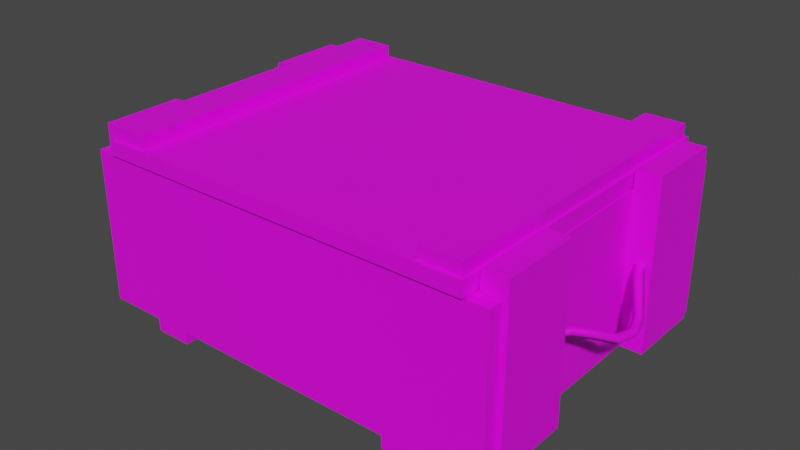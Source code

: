 # Source: minisovietboxdoc.blend  (saved by Blender 3.2.14; exported with 4.5.12 LTS)
import bpy
from mathutils import Matrix  # noqa: F401  (used for matrix-valued properties, if any)

bpy.ops.wm.read_factory_settings(use_empty=True)
scene = bpy.context.scene
scene.name = 'supply_crate01.qc'

# ---- collections
col_mini_soviet_box_doc = bpy.data.collections.new('Mini soviet box Doc'); scene.collection.children.link(col_mini_soviet_box_doc)

# ---- images (referenced by path relative to the original .blend; pixels are not part of the script)
import os
ASSET_DIR = os.environ.get("B2B_ASSET_DIR", "")  # directory of the original .blend (textures are referenced by path, not embedded)
HERE = os.path.dirname(os.path.abspath(__file__))  # packed textures are extracted next to this script under _unpacked/

def load_image(name, relpath, width, height, colorspace="sRGB"):
    """Load a texture the original file referenced (path relative to the .blend, or extracted next to this script)."""
    p = next((c for c in (os.path.join(HERE, relpath), os.path.join(ASSET_DIR, relpath)) if relpath and os.path.exists(c)), "")
    if p:
        img = bpy.data.images.load(p, check_existing=True)
        img.name = name
    else:  # same state as the original file: an image datablock whose file is absent (Cycles renders it pink)
        img = bpy.data.images.new(name, width, height)
        img.source = "FILE"
        img.filepath = "//" + (relpath or name)
    img.colorspace_settings.name = colorspace
    return img
img_mini_crate_tex_doc_jpg = load_image('mini_crate_tex_doc.jpg', 'mini_crate_tex_doc.jpg', 1024, 1024, 'sRGB')

# ---- materials (node trees are filled in below, after node groups)
mat_misc_crates_wood = bpy.data.materials.new('misc_crates_wood')
mat_misc_crates_wood.use_transparent_shadow = False
mat_misc_crates_wood.diffuse_color = (0.8249, 0.4405, 0.6377, 1.0)

# ---- material node trees
mat_misc_crates_wood.use_nodes = True; mat_misc_crates_wood.node_tree.nodes.clear()
_N = mat_misc_crates_wood.node_tree.nodes; _L = mat_misc_crates_wood.node_tree.links
n0 = _N.new('ShaderNodeBsdfPrincipled'); n0.name = 'Principled BSDF'; n0.location = (10, 300)
n0.distribution = 'GGX'
n0.subsurface_method = 'RANDOM_WALK_SKIN'
n0.inputs[3].default_value = 1.45
n0.inputs[27].default_value = (0.0, 0.0, 0.0, 1.0)
n0.inputs[28].default_value = 1.0
n1 = _N.new('ShaderNodeOutputMaterial'); n1.name = 'Material Output'; n1.location = (300, 300)
n2 = _N.new('ShaderNodeTexImage'); n2.name = 'Image Texture'; n2.location = (-280, 280)
n2.image = img_mini_crate_tex_doc_jpg
_L.new(n0.outputs[0], n1.inputs[0])
_L.new(n2.outputs[0], n0.inputs[0])
n1.is_active_output = True

# ---- world
world_world = bpy.data.worlds.new('World'); scene.world = world_world
world_world.use_nodes = True; world_world.node_tree.nodes.clear()
_N = world_world.node_tree.nodes; _L = world_world.node_tree.links
n0 = _N.new('ShaderNodeOutputWorld'); n0.name = 'World Output'; n0.location = (300, 300)
n1 = _N.new('ShaderNodeBackground'); n1.name = 'Background'; n1.location = (10, 300)
n1.inputs[0].default_value = (0.05088, 0.05088, 0.05088, 1.0)
_L.new(n1.outputs[0], n0.inputs[0])
n0.is_active_output = True
world_world.color = (0.05088, 0.05088, 0.05088)
world_world.use_sun_shadow = False
world_world.sun_shadow_jitter_overblur = 0.0

# ---- meshes
me_supply_crate01_reference = bpy.data.meshes.new('supply_crate01_reference')
me_supply_crate01_reference.from_pydata([(7.719, 10.8, -6.851), (10.22, 10.8, -5.907), (10.22, 10.8, -6.851), (7.719, 10.8, -5.907), (15.88, -1.26, -1.658), (15.53, -1.183, -1.328), (15.84, 0.015, -1.464), (14.73, 2.434, -0.6433), (14.48, 3.432, 0.09923), (14.13, 3.426, -0.2306), (15.07, 2.563, -0.9742), (14.44, 3.626, -0.5627), (15.4, 2.593, -0.6282), (16.21, 1.226, -1.316), (15.87, 1.156, -0.9787), (16.18, 0.015, -1.123), (15.87, -1.208, -0.9788), (14.74, -2.461, -0.6424), (15.06, -2.616, -0.9742), (15.4, -2.673, -0.6291), (16.52, 0.015, -1.464), (15.87, 1.205, -1.658), (13.59, -4.599, -0.08263), (13.94, -4.599, 0.2581), (14.46, -3.515, 0.1046), (14.79, -3.675, -0.2196), (14.46, -3.651, -0.568), (14.13, -3.49, -0.2439), (15.07, -2.517, -0.2974), (16.21, -1.285, -1.309), (16.18, 0.015, -1.805), (15.53, 1.136, -1.321), (15.07, 2.464, -0.2974), (14.79, 3.633, -0.2329), (14.28, -4.599, -0.08263), (13.94, -4.599, -0.4234), (13.94, 4.545, -0.4234), (13.59, 4.545, -0.08263), (13.94, 4.545, 0.2581), (14.28, 4.545, -0.08263), (-14.36, 9.923, -5.945), (-14.36, 10.87, -5.945), (14.38, 10.87, -5.945), (-13.07, 9.923, -5.945), (13.08, 9.923, -5.945), (14.38, 9.923, -5.945), (13.08, -9.956, -5.945), (-13.07, -9.956, -5.945), (-12.17, 9.918, -4.681), (12.2, -9.954, -4.681), (12.2, 9.918, -4.681), (-12.17, -9.954, -4.681), (13.08, 9.924, 4.449), (14.38, 10.87, 4.449), (-14.36, 10.87, 4.449), (14.38, 9.924, 4.449), (-13.07, 9.924, 4.449), (-12.17, 9.918, 4.449), (12.2, 9.918, 4.449), (-14.36, 9.924, 4.449), (-12.94, 11.09, 4.538), (12.96, 11.09, 4.538), (11.66, 9.82, 4.538), (11.66, -10.04, 4.538), (12.96, -11.13, 4.538), (-11.64, -10.04, 4.538), (-12.94, -11.13, 4.538), (-11.64, 9.82, 4.538), (-15.87, -1.208, -0.9788), (-15.4, -2.673, -0.6291), (-15.07, -2.517, -0.2974), (-16.21, -1.285, -1.309), (-16.19, 0.015, -1.123), (-16.53, 0.015, -1.464), (-15.87, 1.156, -0.9787), (-16.21, 1.226, -1.316), (-15.07, 2.464, -0.2974), (-15.4, 2.593, -0.6282), (-15.54, -1.183, -1.328), (-14.74, -2.461, -0.6424), (-15.84, 0.015, -1.464), (-15.54, 1.136, -1.321), (-14.73, 2.434, -0.6433), (-14.13, 3.426, -0.2306), (-14.48, 3.432, 0.09923), (-14.79, 3.633, -0.2329), (-14.13, -3.49, -0.2439), (-13.94, -4.599, 0.2581), (-13.6, -4.599, -0.08263), (-14.46, -3.515, 0.1046), (-14.8, -3.675, -0.2196), (-14.46, -3.651, -0.568), (-15.06, -2.616, -0.9742), (-15.88, -1.26, -1.658), (-16.19, 0.015, -1.805), (-15.87, 1.205, -1.658), (-15.07, 2.563, -0.9742), (-14.44, 3.626, -0.5627), (-14.28, -4.599, -0.08263), (-13.94, -4.599, -0.4234), (-13.94, 4.545, -0.4234), (-13.6, 4.545, -0.08263), (-13.94, 4.545, 0.2581), (-14.28, 4.545, -0.08263), (14.38, -9.951, 4.449), (13.08, -9.951, 4.449), (14.38, -9.956, -5.945), (-14.36, -10.9, -5.945), (-14.36, -9.956, -5.945), (14.38, -10.9, -5.945), (14.73, 9.83, -5.752), (14.73, 4.506, 5.751), (14.73, 4.506, -5.752), (14.73, 9.83, 5.751), (-10.53, 10.8, -6.851), (-8.028, 10.8, -5.907), (-8.028, 10.8, -6.851), (-10.53, 10.8, -5.907), (-10.53, -10.85, -5.907), (-10.53, -10.85, -6.851), (-10.11, 10.84, 5.434), (-10.11, -10.88, 6.384), (-10.11, -10.88, 5.434), (-10.11, 10.84, 6.384), (10.13, 10.84, 6.384), (12.77, -10.88, 6.384), (12.77, 10.84, 6.384), (10.13, -10.88, 6.384), (10.13, -10.88, 5.434), (12.77, -10.88, 5.434), (10.13, 10.84, 5.434), (12.77, 10.84, 5.434), (-8.028, -10.85, -6.851), (-12.75, 10.84, 5.434), (-12.75, -10.88, 6.384), (-12.75, 10.84, 6.384), (-12.75, -10.88, 5.434), (-12.17, -9.954, 4.449), (13.08, 9.83, 5.751), (13.08, 4.506, 5.751), (12.2, -9.954, 4.449), (-13.07, -9.951, 4.449), (14.38, -10.9, 4.449), (-14.36, -10.9, 4.449), (-8.028, -10.85, -5.907), (-13.06, 4.506, 5.751), (-14.72, 4.506, -5.752), (-13.06, 4.506, -5.752), (-14.72, 4.506, 5.751), (-14.72, 9.83, 5.751), (-13.06, 9.83, 5.751), (-14.72, 9.83, -5.752), (-13.06, 9.83, -5.752), (-13.06, -9.899, 5.751), (-14.72, -9.899, -5.752), (-13.06, -9.899, -5.752), (-14.72, -9.899, 5.751), (-14.72, -4.575, 5.751), (-13.06, -4.575, 5.751), (-14.72, -4.575, -5.752), (-13.06, -4.575, -5.752), (-14.36, -9.951, 4.449), (13.08, 4.506, -5.752), (13.08, 9.83, -5.752), (13.08, -4.575, -5.752), (14.73, -4.575, 5.751), (14.73, -4.575, -5.752), (13.08, -4.575, 5.751), (14.73, -9.899, -5.752), (13.08, -9.899, -5.752), (13.08, -9.899, 5.751), (14.73, -9.899, 5.751), (12.96, -11.13, 5.51), (12.96, 11.09, 5.51), (-12.94, -11.13, 5.51), (-12.94, 11.09, 5.51), (-11.64, 9.82, 3.925), (11.66, -10.04, 3.925), (-11.64, -10.04, 3.925), (11.66, 9.82, 3.925), (7.719, -10.85, -6.851), (7.719, -10.85, -5.907), (10.22, -10.85, -5.907), (10.22, -10.85, -6.851)], [], [(0, 1, 2), (0, 3, 1), (4, 5, 6), (7, 8, 9), (10, 7, 9), (10, 9, 11), (12, 10, 11), (13, 10, 12), (14, 13, 12), (15, 13, 14), (6, 15, 14), (5, 15, 6), (5, 16, 15), (17, 16, 5), (18, 17, 5), (18, 5, 4), (19, 18, 4), (16, 20, 15), (15, 20, 13), (20, 21, 13), (13, 21, 10), (21, 7, 10), (22, 23, 24), (23, 25, 24), (24, 25, 19), (25, 18, 19), (25, 26, 18), (26, 17, 18), (26, 27, 17), (27, 28, 17), (17, 28, 16), (28, 29, 16), (16, 29, 20), (29, 30, 20), (20, 30, 21), (30, 31, 21), (21, 31, 7), (31, 32, 7), (7, 32, 8), (32, 33, 8), (23, 34, 25), (34, 26, 25), (34, 35, 26), (35, 27, 26), (35, 22, 27), (22, 24, 27), (27, 24, 28), (24, 19, 28), (28, 19, 29), (19, 4, 29), (29, 4, 30), (4, 6, 30), (30, 6, 31), (6, 14, 31), (31, 14, 32), (14, 12, 32), (32, 12, 33), (12, 11, 33), (33, 11, 36), (11, 37, 36), (11, 9, 37), (9, 38, 37), (9, 8, 38), (8, 39, 38), (8, 33, 39), (33, 36, 39), (40, 41, 42), (42, 43, 40), (42, 44, 43), (42, 45, 44), (43, 46, 47), (43, 44, 46), (48, 49, 50), (48, 51, 49), (52, 53, 54), (52, 55, 53), (56, 57, 58), (56, 58, 52), (54, 56, 52), (54, 59, 56), (60, 61, 62), (61, 63, 62), (61, 64, 63), (64, 65, 63), (64, 66, 65), (66, 67, 65), (66, 60, 67), (60, 62, 67), (68, 69, 70), (68, 71, 69), (72, 71, 68), (72, 73, 71), (74, 73, 72), (74, 75, 73), (76, 75, 74), (76, 77, 75), (78, 70, 79), (78, 68, 70), (80, 68, 78), (80, 72, 68), (81, 72, 80), (81, 74, 72), (82, 74, 81), (82, 76, 74), (83, 76, 82), (83, 84, 76), (84, 77, 76), (84, 85, 77), (86, 87, 88), (86, 89, 87), (79, 89, 86), (79, 70, 89), (70, 90, 89), (70, 69, 90), (69, 91, 90), (69, 92, 91), (71, 92, 69), (71, 93, 92), (73, 93, 71), (73, 94, 93), (75, 94, 73), (75, 95, 94), (77, 95, 75), (77, 96, 95), (85, 96, 77), (85, 97, 96), (89, 98, 87), (89, 90, 98), (90, 99, 98), (90, 91, 99), (91, 88, 99), (91, 86, 88), (92, 86, 91), (92, 79, 86), (93, 79, 92), (93, 78, 79), (94, 78, 93), (94, 80, 78), (95, 80, 94), (95, 81, 80), (96, 81, 95), (96, 82, 81), (97, 82, 96), (97, 83, 82), (100, 83, 97), (100, 101, 83), (101, 84, 83), (101, 102, 84), (102, 85, 84), (102, 103, 85), (103, 97, 85), (103, 100, 97), (104, 46, 105), (104, 106, 46), (107, 108, 47), (107, 47, 46), (46, 109, 107), (46, 106, 109), (110, 111, 112), (110, 113, 111), (114, 115, 116), (114, 117, 115), (114, 118, 117), (114, 119, 118), (120, 121, 122), (120, 123, 121), (124, 125, 126), (124, 127, 125), (125, 128, 129), (125, 127, 128), (130, 126, 131), (130, 124, 126), (126, 129, 131), (126, 125, 129), (128, 124, 130), (128, 127, 124), (53, 45, 42), (53, 55, 45), (41, 59, 54), (41, 40, 59), (114, 132, 119), (114, 116, 132), (58, 48, 50), (58, 57, 48), (133, 134, 135), (133, 136, 134), (57, 51, 48), (57, 137, 51), (138, 111, 113), (138, 139, 111), (137, 49, 51), (137, 140, 49), (41, 53, 42), (41, 54, 53), (57, 141, 137), (57, 56, 141), (107, 142, 143), (107, 109, 142), (119, 144, 118), (119, 132, 144), (145, 146, 147), (145, 148, 146), (149, 145, 150), (149, 148, 145), (146, 149, 151), (146, 148, 149), (150, 147, 152), (150, 145, 147), (147, 151, 152), (147, 146, 151), (151, 150, 152), (151, 149, 150), (153, 154, 155), (153, 156, 154), (157, 153, 158), (157, 156, 153), (154, 157, 159), (154, 156, 157), (158, 155, 160), (158, 153, 155), (155, 159, 160), (155, 154, 159), (159, 158, 160), (159, 157, 158), (116, 144, 132), (116, 115, 144), (133, 123, 120), (133, 135, 123), (136, 121, 134), (136, 122, 121), (135, 121, 123), (135, 134, 121), (107, 161, 108), (107, 143, 161), (47, 56, 43), (47, 141, 56), (162, 111, 139), (162, 112, 111), (43, 59, 40), (43, 56, 59), (50, 140, 58), (50, 49, 140), (141, 108, 161), (141, 47, 108), (163, 139, 138), (163, 162, 139), (140, 52, 58), (140, 105, 52), (45, 52, 44), (45, 55, 52), (163, 112, 162), (163, 110, 112), (44, 105, 46), (44, 52, 105), (106, 142, 109), (106, 104, 142), (164, 165, 166), (164, 167, 165), (164, 168, 169), (164, 166, 168), (164, 170, 167), (164, 169, 170), (166, 171, 168), (166, 165, 171), (167, 171, 165), (167, 170, 171), (169, 171, 170), (169, 168, 171), (163, 113, 110), (163, 138, 113), (61, 172, 64), (61, 173, 172), (66, 172, 174), (66, 64, 172), (173, 174, 172), (173, 175, 174), (60, 173, 61), (60, 175, 173), (176, 177, 178), (176, 179, 177), (60, 174, 175), (60, 66, 174), (67, 179, 176), (67, 62, 179), (62, 177, 179), (62, 63, 177), (63, 178, 177), (63, 65, 178), (65, 176, 178), (65, 67, 176), (180, 3, 0), (180, 181, 3), (182, 180, 183), (182, 181, 180), (183, 0, 2), (183, 180, 0), (1, 183, 2), (1, 182, 183), (143, 141, 161), (143, 137, 141), (143, 140, 137), (143, 105, 140), (143, 104, 105), (143, 142, 104)])
me_supply_crate01_reference.polygons.foreach_set('use_smooth', [True] * 304)
_k = set([(0, 1), (0, 2), (0, 3), (0, 180), (1, 2), (2, 183), (3, 180), (40, 41), (40, 43), (40, 59), (41, 42), (41, 54), (42, 45), (42, 53), (43, 47), (43, 56), (44, 45), (44, 46), (44, 52), (45, 55), (46, 105), (46, 106), (47, 108), (47, 141), (48, 50), (48, 51), (48, 57), (49, 50), (49, 51), (49, 140), (50, 58), (51, 137), (52, 55), (52, 105), (53, 54), (53, 55), (54, 59), (56, 59), (56, 141), (57, 58), (57, 137), (58, 140), (60, 61), (60, 66), (60, 175), (61, 64), (61, 173), (62, 63), (62, 67), (62, 179), (63, 65), (63, 177), (64, 66), (64, 172), (65, 67), (65, 178), (66, 174), (67, 176), (104, 105), (104, 106), (104, 142), (106, 109), (107, 108), (107, 109), (107, 143), (108, 161), (109, 142), (110, 112), (110, 113), (110, 163), (111, 112), (111, 113), (111, 139), (112, 162), (113, 138), (114, 115), (114, 116), (114, 117), (114, 119), (115, 116), (116, 132), (116, 144), (118, 119), (119, 132), (120, 121), (120, 123), (121, 122), (121, 123), (121, 134), (123, 133), (123, 135), (124, 126), (124, 127), (124, 128), (124, 130), (125, 126), (125, 127), (125, 129), (126, 130), (126, 131), (127, 128), (132, 144), (133, 135), (134, 135), (134, 136), (137, 140), (138, 139), (138, 163), (139, 162), (141, 161), (142, 143), (143, 161), (145, 147), (145, 148), (145, 150), (146, 147), (146, 148), (146, 151), (147, 152), (148, 149), (149, 150), (149, 151), (150, 152), (151, 152), (153, 155), (153, 156), (153, 158), (154, 155), (154, 156), (154, 159), (155, 160), (156, 157), (157, 158), (157, 159), (158, 160), (159, 160), (162, 163), (164, 166), (164, 167), (164, 169), (165, 166), (165, 167), (165, 171), (166, 168), (167, 170), (168, 169), (168, 171), (169, 170), (170, 171), (172, 173), (172, 174), (173, 175), (174, 175), (176, 178), (176, 179), (177, 178), (177, 179), (180, 181), (180, 183), (182, 183)])
me_supply_crate01_reference.attributes.new('sharp_edge', 'BOOLEAN', 'EDGE').data.foreach_set('value', [ (min(e.vertices), max(e.vertices)) in _k for e in me_supply_crate01_reference.edges])
_uv = me_supply_crate01_reference.uv_layers.new(name='UVMap')
_uv.uv.foreach_set('vector', [0.6475, 0.3826, 0.6382, 0.3579, 0.6475, 0.3578, 0.6475, 0.3826, 0.6382, 0.3825, 0.6382, 0.3579, 0.7305, 0.3944, 0.7305, 0.4048, 0.76, 0.4048, 0.8191, 0.4048, 0.8431, 0.4152, 0.8431, 0.4048, 0.8191, 0.3944, 0.8191, 0.4048, 0.8431, 0.4048, 0.8191, 0.3944, 0.8431, 0.4048, 0.8431, 0.3944, 0.8191, 0.4048, 0.8191, 0.3944, 0.8431, 0.3944, 0.7876, 0.4048, 0.8191, 0.3944, 0.8191, 0.4048, 0.7876, 0.4152, 0.7876, 0.4048, 0.8191, 0.4048, 0.76, 0.4152, 0.7876, 0.4048, 0.7876, 0.4152, 0.76, 0.4048, 0.76, 0.4152, 0.7876, 0.4152, 0.7305, 0.4048, 0.76, 0.4152, 0.76, 0.4048, 0.7305, 0.4048, 0.7305, 0.4152, 0.76, 0.4152, 0.699, 0.4048, 0.7305, 0.4152, 0.7305, 0.4048, 0.699, 0.3944, 0.699, 0.4048, 0.7305, 0.4048, 0.699, 0.3944, 0.7305, 0.4048, 0.7305, 0.3944, 0.699, 0.4048, 0.699, 0.3944, 0.7305, 0.3944, 0.7305, 0.4152, 0.76, 0.4048, 0.76, 0.4152, 0.76, 0.4152, 0.76, 0.4048, 0.7876, 0.4048, 0.76, 0.4048, 0.7876, 0.3944, 0.7876, 0.4048, 0.7876, 0.4048, 0.7876, 0.3944, 0.8191, 0.3944, 0.7876, 0.3944, 0.8191, 0.4048, 0.8191, 0.3944, 0.651, 0.4048, 0.651, 0.4152, 0.675, 0.4152, 0.651, 0.4152, 0.675, 0.4048, 0.675, 0.4152, 0.675, 0.4152, 0.675, 0.4048, 0.699, 0.4048, 0.675, 0.4048, 0.699, 0.3944, 0.699, 0.4048, 0.675, 0.4048, 0.675, 0.3944, 0.699, 0.3944, 0.675, 0.3944, 0.699, 0.4048, 0.699, 0.3944, 0.675, 0.3944, 0.675, 0.4048, 0.699, 0.4048, 0.675, 0.4048, 0.699, 0.4152, 0.699, 0.4048, 0.699, 0.4048, 0.699, 0.4152, 0.7305, 0.4152, 0.699, 0.4152, 0.7305, 0.4048, 0.7305, 0.4152, 0.7305, 0.4152, 0.7305, 0.4048, 0.76, 0.4048, 0.7305, 0.4048, 0.76, 0.3944, 0.76, 0.4048, 0.76, 0.4048, 0.76, 0.3944, 0.7876, 0.3944, 0.76, 0.3944, 0.7876, 0.4048, 0.7876, 0.3944, 0.7876, 0.3944, 0.7876, 0.4048, 0.8191, 0.4048, 0.7876, 0.4048, 0.8191, 0.4152, 0.8191, 0.4048, 0.8191, 0.4048, 0.8191, 0.4152, 0.8431, 0.4152, 0.8191, 0.4152, 0.8431, 0.4048, 0.8431, 0.4152, 0.651, 0.4152, 0.651, 0.4048, 0.675, 0.4048, 0.651, 0.4048, 0.675, 0.3944, 0.675, 0.4048, 0.651, 0.4048, 0.651, 0.3944, 0.675, 0.3944, 0.651, 0.3944, 0.675, 0.4048, 0.675, 0.3944, 0.651, 0.3944, 0.651, 0.4048, 0.675, 0.4048, 0.651, 0.4048, 0.675, 0.4152, 0.675, 0.4048, 0.675, 0.4048, 0.675, 0.4152, 0.699, 0.4152, 0.675, 0.4152, 0.699, 0.4048, 0.699, 0.4152, 0.699, 0.4152, 0.699, 0.4048, 0.7305, 0.4048, 0.699, 0.4048, 0.7305, 0.3944, 0.7305, 0.4048, 0.7305, 0.4048, 0.7305, 0.3944, 0.76, 0.3944, 0.7305, 0.3944, 0.76, 0.4048, 0.76, 0.3944, 0.76, 0.3944, 0.76, 0.4048, 0.7876, 0.4048, 0.76, 0.4048, 0.7876, 0.4152, 0.7876, 0.4048, 0.7876, 0.4048, 0.7876, 0.4152, 0.8191, 0.4152, 0.7876, 0.4152, 0.8191, 0.4048, 0.8191, 0.4152, 0.8191, 0.4152, 0.8191, 0.4048, 0.8431, 0.4048, 0.8191, 0.4048, 0.8431, 0.3944, 0.8431, 0.4048, 0.8431, 0.4048, 0.8431, 0.3944, 0.8671, 0.3944, 0.8431, 0.3944, 0.8671, 0.4048, 0.8671, 0.3944, 0.8431, 0.3944, 0.8431, 0.4048, 0.8671, 0.4048, 0.8431, 0.4048, 0.8671, 0.4152, 0.8671, 0.4048, 0.8431, 0.4048, 0.8431, 0.4152, 0.8671, 0.4152, 0.8431, 0.4152, 0.8671, 0.4048, 0.8671, 0.4152, 0.8431, 0.4152, 0.8431, 0.4048, 0.8671, 0.4048, 0.8431, 0.4048, 0.8671, 0.3944, 0.8671, 0.4048, 0.1066, 0.5122, 0.0981, 0.5121, 0.0981, 0.7706, 0.0981, 0.7706, 0.1066, 0.5239, 0.1066, 0.5122, 0.0981, 0.7706, 0.1066, 0.7589, 0.1066, 0.5239, 0.0981, 0.7706, 0.1066, 0.7706, 0.1066, 0.7589, 0.7625, 0.5937, 0.9944, 0.4173, 0.7625, 0.4173, 0.7625, 0.5937, 0.9944, 0.5937, 0.9944, 0.4173, 0.6774, 0.3536, 0.8655, 0.2005, 0.8655, 0.3536, 0.6774, 0.3536, 0.6774, 0.2005, 0.8655, 0.2005, 0.1066, 0.7589, 0.0981, 0.7706, 0.0981, 0.5121, 0.1066, 0.7589, 0.1066, 0.7706, 0.0981, 0.7706, 0.1066, 0.5239, 0.1066, 0.5319, 0.1066, 0.7511, 0.1066, 0.5239, 0.1066, 0.7511, 0.1066, 0.7589, 0.0981, 0.5121, 0.1066, 0.5239, 0.1066, 0.7589, 0.0981, 0.5121, 0.1066, 0.5122, 0.1066, 0.5239, 0.5867, 0.5656, 0.7579, 0.5656, 0.7493, 0.5572, 0.7579, 0.5656, 0.7493, 0.426, 0.7493, 0.5572, 0.7579, 0.5656, 0.7579, 0.4188, 0.7493, 0.426, 0.7579, 0.4188, 0.5953, 0.426, 0.7493, 0.426, 0.7579, 0.4188, 0.5867, 0.4188, 0.5953, 0.426, 0.5867, 0.4188, 0.5953, 0.5572, 0.5953, 0.426, 0.5867, 0.4188, 0.5867, 0.5656, 0.5953, 0.5572, 0.5867, 0.5656, 0.7493, 0.5572, 0.5953, 0.5572, 0.7305, 0.4152, 0.699, 0.4048, 0.699, 0.4152, 0.7305, 0.4152, 0.7305, 0.4048, 0.699, 0.4048, 0.76, 0.4152, 0.7305, 0.4048, 0.7305, 0.4152, 0.76, 0.4152, 0.76, 0.4048, 0.7305, 0.4048, 0.7876, 0.4152, 0.76, 0.4048, 0.76, 0.4152, 0.7876, 0.4152, 0.7876, 0.4048, 0.76, 0.4048, 0.8191, 0.4152, 0.7876, 0.4048, 0.7876, 0.4152, 0.8191, 0.4152, 0.8191, 0.4048, 0.7876, 0.4048, 0.7305, 0.4048, 0.699, 0.4152, 0.699, 0.4048, 0.7305, 0.4048, 0.7305, 0.4152, 0.699, 0.4152, 0.76, 0.4048, 0.7305, 0.4152, 0.7305, 0.4048, 0.76, 0.4048, 0.76, 0.4152, 0.7305, 0.4152, 0.7876, 0.4048, 0.76, 0.4152, 0.76, 0.4048, 0.7876, 0.4048, 0.7876, 0.4152, 0.76, 0.4152, 0.8191, 0.4048, 0.7876, 0.4152, 0.7876, 0.4048, 0.8191, 0.4048, 0.8191, 0.4152, 0.7876, 0.4152, 0.8431, 0.4048, 0.8191, 0.4152, 0.8191, 0.4048, 0.8431, 0.4048, 0.8431, 0.4152, 0.8191, 0.4152, 0.8431, 0.4152, 0.8191, 0.4048, 0.8191, 0.4152, 0.8431, 0.4152, 0.8431, 0.4048, 0.8191, 0.4048, 0.675, 0.4048, 0.651, 0.4152, 0.651, 0.4048, 0.675, 0.4048, 0.675, 0.4152, 0.651, 0.4152, 0.699, 0.4048, 0.675, 0.4152, 0.675, 0.4048, 0.699, 0.4048, 0.699, 0.4152, 0.675, 0.4152, 0.699, 0.4152, 0.675, 0.4048, 0.675, 0.4152, 0.699, 0.4152, 0.699, 0.4048, 0.675, 0.4048, 0.699, 0.4048, 0.675, 0.3944, 0.675, 0.4048, 0.699, 0.4048, 0.699, 0.3944, 0.675, 0.3944, 0.7305, 0.4048, 0.699, 0.3944, 0.699, 0.4048, 0.7305, 0.4048, 0.7305, 0.3944, 0.699, 0.3944, 0.76, 0.4048, 0.7305, 0.3944, 0.7305, 0.4048, 0.76, 0.4048, 0.76, 0.3944, 0.7305, 0.3944, 0.7876, 0.4048, 0.76, 0.3944, 0.76, 0.4048, 0.7876, 0.4048, 0.7876, 0.3944, 0.76, 0.3944, 0.8191, 0.4048, 0.7876, 0.3944, 0.7876, 0.4048, 0.8191, 0.4048, 0.8191, 0.3944, 0.7876, 0.3944, 0.8431, 0.4048, 0.8191, 0.3944, 0.8191, 0.4048, 0.8431, 0.4048, 0.8431, 0.3944, 0.8191, 0.3944, 0.675, 0.4152, 0.651, 0.4048, 0.651, 0.4152, 0.675, 0.4152, 0.675, 0.4048, 0.651, 0.4048, 0.675, 0.4048, 0.651, 0.3944, 0.651, 0.4048, 0.675, 0.4048, 0.675, 0.3944, 0.651, 0.3944, 0.675, 0.3944, 0.651, 0.4048, 0.651, 0.3944, 0.675, 0.3944, 0.675, 0.4048, 0.651, 0.4048, 0.699, 0.3944, 0.675, 0.4048, 0.675, 0.3944, 0.699, 0.3944, 0.699, 0.4048, 0.675, 0.4048, 0.7305, 0.3944, 0.699, 0.4048, 0.699, 0.3944, 0.7305, 0.3944, 0.7305, 0.4048, 0.699, 0.4048, 0.76, 0.3944, 0.7305, 0.4048, 0.7305, 0.3944, 0.76, 0.3944, 0.76, 0.4048, 0.7305, 0.4048, 0.7876, 0.3944, 0.76, 0.4048, 0.76, 0.3944, 0.7876, 0.3944, 0.7876, 0.4048, 0.76, 0.4048, 0.8191, 0.3944, 0.7876, 0.4048, 0.7876, 0.3944, 0.8191, 0.3944, 0.8191, 0.4048, 0.7876, 0.4048, 0.8431, 0.3944, 0.8191, 0.4048, 0.8191, 0.3944, 0.8431, 0.3944, 0.8431, 0.4048, 0.8191, 0.4048, 0.8671, 0.3944, 0.8431, 0.4048, 0.8431, 0.3944, 0.8671, 0.3944, 0.8671, 0.4048, 0.8431, 0.4048, 0.8671, 0.4048, 0.8431, 0.4152, 0.8431, 0.4048, 0.8671, 0.4048, 0.8671, 0.4152, 0.8431, 0.4152, 0.8671, 0.4152, 0.8431, 0.4048, 0.8431, 0.4152, 0.8671, 0.4152, 0.8671, 0.4048, 0.8431, 0.4048, 0.8671, 0.4048, 0.8431, 0.3944, 0.8431, 0.4048, 0.8671, 0.4048, 0.8671, 0.3944, 0.8431, 0.3944, 0.004542, 0.5021, 0.0981, 0.4907, 0.0046, 0.4907, 0.004542, 0.5021, 0.0981, 0.5021, 0.0981, 0.4907, 0.0981, 0.5121, 0.1066, 0.5122, 0.1066, 0.5239, 0.0981, 0.5121, 0.1066, 0.5239, 0.1066, 0.7589, 0.1066, 0.7589, 0.0981, 0.7706, 0.0981, 0.5121, 0.1066, 0.7589, 0.1066, 0.7706, 0.0981, 0.7706, 0.03209, 0.1597, 0.09065, 0.286, 0.09065, 0.1597, 0.03209, 0.1597, 0.03209, 0.286, 0.09065, 0.286, 0.6475, 0.3826, 0.6382, 0.3579, 0.6475, 0.3578, 0.6475, 0.3826, 0.6382, 0.3825, 0.6382, 0.3579, 0.6475, 0.3826, 0.8577, 0.3919, 0.6475, 0.3919, 0.6475, 0.3826, 0.8577, 0.3826, 0.8577, 0.3919, 0.6475, 0.3919, 0.8577, 0.3826, 0.8577, 0.3919, 0.6475, 0.3919, 0.6475, 0.3826, 0.8577, 0.3826, 0.6479, 0.3579, 0.8579, 0.3828, 0.6479, 0.3828, 0.6479, 0.3579, 0.8579, 0.3579, 0.8579, 0.3828, 0.8577, 0.3826, 0.8669, 0.358, 0.8669, 0.3826, 0.8577, 0.3826, 0.8577, 0.3579, 0.8669, 0.358, 0.6382, 0.3825, 0.6475, 0.3578, 0.6382, 0.3579, 0.6382, 0.3825, 0.6475, 0.3826, 0.6475, 0.3578, 0.6475, 0.3826, 0.8577, 0.3919, 0.6475, 0.3919, 0.6475, 0.3826, 0.8577, 0.3826, 0.8577, 0.3919, 0.8577, 0.3919, 0.6475, 0.3826, 0.6475, 0.3919, 0.8577, 0.3919, 0.8577, 0.3826, 0.6475, 0.3826, 0.00463, 0.5121, 0.0981, 0.5021, 0.0981, 0.5121, 0.00463, 0.5121, 0.004542, 0.5021, 0.0981, 0.5021, 0.0981, 0.5121, 0.004542, 0.5021, 0.00463, 0.5121, 0.0981, 0.5121, 0.0981, 0.5021, 0.004542, 0.5021, 0.6475, 0.3578, 0.8577, 0.3826, 0.8577, 0.3579, 0.6475, 0.3578, 0.6475, 0.3826, 0.8577, 0.3826, 0.5928, 0.1987, 0.534, 0.3557, 0.534, 0.1987, 0.5928, 0.1987, 0.5928, 0.3557, 0.534, 0.3557, 0.6475, 0.3919, 0.8577, 0.3826, 0.6475, 0.3826, 0.6475, 0.3919, 0.8577, 0.3919, 0.8577, 0.3826, 0.6069, 0.3537, 0.6775, 0.2004, 0.6775, 0.3536, 0.6069, 0.3537, 0.6069, 0.2006, 0.6775, 0.2004, 0.09065, 0.3037, 0.03209, 0.286, 0.09065, 0.286, 0.09065, 0.3037, 0.03209, 0.3037, 0.03209, 0.286, 0.5928, 0.3557, 0.534, 0.1987, 0.534, 0.3557, 0.5928, 0.3557, 0.5928, 0.1987, 0.534, 0.1987, 0.5472, 0.01649, 0.8056, 0.1099, 0.8056, 0.01649, 0.5472, 0.01649, 0.5471, 0.11, 0.8056, 0.1099, 0.6069, 0.3537, 0.5999, 0.2009, 0.6069, 0.2006, 0.6069, 0.3537, 0.5999, 0.3538, 0.5999, 0.2009, 0.0981, 0.5121, 0.004731, 0.7706, 0.00463, 0.5121, 0.0981, 0.5121, 0.0981, 0.7706, 0.004731, 0.7706, 0.8577, 0.3579, 0.8669, 0.3826, 0.8669, 0.358, 0.8577, 0.3579, 0.8577, 0.3826, 0.8669, 0.3826, 0.1087, 0.286, 0.09065, 0.1597, 0.1087, 0.1597, 0.1087, 0.286, 0.09065, 0.286, 0.09065, 0.1597, 0.03209, 0.286, 0.09065, 0.3037, 0.03209, 0.3037, 0.03209, 0.286, 0.09065, 0.286, 0.09065, 0.3037, 0.09065, 0.1597, 0.03209, 0.286, 0.03209, 0.1597, 0.09065, 0.1597, 0.09065, 0.286, 0.03209, 0.286, 0.2589, 0.2352, 0.3492, 0.2048, 0.3492, 0.2352, 0.2589, 0.2352, 0.2589, 0.2048, 0.3492, 0.2048, 0.09065, 0.3037, 0.03209, 0.286, 0.03209, 0.3037, 0.09065, 0.3037, 0.09065, 0.286, 0.03209, 0.286, 0.03209, 0.1597, 0.01393, 0.286, 0.01393, 0.1597, 0.03209, 0.1597, 0.03209, 0.286, 0.01393, 0.286, 0.01393, 0.286, 0.03209, 0.1597, 0.01393, 0.1597, 0.01393, 0.286, 0.03209, 0.286, 0.03209, 0.1597, 0.03209, 0.286, 0.09065, 0.3037, 0.03209, 0.3037, 0.03209, 0.286, 0.09065, 0.286, 0.09065, 0.3037, 0.03209, 0.1597, 0.09065, 0.286, 0.09065, 0.1597, 0.03209, 0.1597, 0.03209, 0.286, 0.09065, 0.286, 0.2589, 0.2352, 0.3492, 0.2048, 0.3492, 0.2352, 0.2589, 0.2352, 0.2589, 0.2048, 0.3492, 0.2048, 0.09065, 0.3037, 0.03209, 0.286, 0.03209, 0.3037, 0.09065, 0.3037, 0.09065, 0.286, 0.03209, 0.286, 0.09065, 0.1597, 0.1087, 0.286, 0.1087, 0.1597, 0.09065, 0.1597, 0.09065, 0.286, 0.1087, 0.286, 0.6475, 0.3826, 0.8577, 0.3919, 0.8577, 0.3826, 0.6475, 0.3826, 0.6475, 0.3919, 0.8577, 0.3919, 0.6382, 0.3825, 0.6475, 0.3578, 0.6382, 0.3579, 0.6382, 0.3825, 0.6475, 0.3826, 0.6475, 0.3578, 0.8669, 0.358, 0.8577, 0.3826, 0.8577, 0.3579, 0.8669, 0.358, 0.8669, 0.3826, 0.8577, 0.3826, 0.6475, 0.3578, 0.8577, 0.3826, 0.6475, 0.3826, 0.6475, 0.3578, 0.8577, 0.3579, 0.8577, 0.3826, 0.0981, 0.5121, 0.004542, 0.5021, 0.0981, 0.5021, 0.0981, 0.5121, 0.00463, 0.5121, 0.004542, 0.5021, 0.0981, 0.4907, 0.0046, 0.3118, 0.0981, 0.3118, 0.0981, 0.4907, 0.004791, 0.4907, 0.0046, 0.3118, 0.1088, 0.1597, 0.09065, 0.286, 0.1088, 0.286, 0.1088, 0.1597, 0.09065, 0.1597, 0.09065, 0.286, 0.0981, 0.4907, 0.004542, 0.5021, 0.0981, 0.5021, 0.0981, 0.4907, 0.0046, 0.4907, 0.004542, 0.5021, 0.6775, 0.3536, 0.6069, 0.2006, 0.6069, 0.3537, 0.6775, 0.3536, 0.6775, 0.2004, 0.6069, 0.2006, 0.0046, 0.4907, 0.0981, 0.5021, 0.004542, 0.5021, 0.0046, 0.4907, 0.0981, 0.4907, 0.0981, 0.5021, 0.3492, 0.2352, 0.2589, 0.2048, 0.2589, 0.2352, 0.3492, 0.2352, 0.3492, 0.2048, 0.2589, 0.2048, 0.6069, 0.2006, 0.5999, 0.3538, 0.6069, 0.3537, 0.6069, 0.2006, 0.5999, 0.2009, 0.5999, 0.3538, 0.0981, 0.5021, 0.0046, 0.4907, 0.0981, 0.4907, 0.0981, 0.5021, 0.004542, 0.5021, 0.0046, 0.4907, 0.03209, 0.3037, 0.09065, 0.286, 0.09065, 0.3037, 0.03209, 0.3037, 0.03209, 0.286, 0.09065, 0.286, 0.0981, 0.4907, 0.004791, 0.3118, 0.0981, 0.3118, 0.0981, 0.4907, 0.0046, 0.4907, 0.004791, 0.3118, 0.0981, 0.5021, 0.00463, 0.5121, 0.0981, 0.5121, 0.0981, 0.5021, 0.004542, 0.5021, 0.00463, 0.5121, 0.1088, 0.1597, 0.09065, 0.286, 0.09065, 0.1597, 0.1088, 0.1597, 0.1088, 0.286, 0.09065, 0.286, 0.03209, 0.3037, 0.09065, 0.286, 0.09065, 0.3037, 0.03209, 0.3037, 0.03209, 0.286, 0.09065, 0.286, 0.3492, 0.2352, 0.2589, 0.2048, 0.2589, 0.2352, 0.3492, 0.2352, 0.3492, 0.2048, 0.2589, 0.2048, 0.09065, 0.1597, 0.03209, 0.286, 0.03209, 0.1597, 0.09065, 0.1597, 0.09065, 0.286, 0.03209, 0.286, 0.09065, 0.3037, 0.03209, 0.286, 0.09065, 0.286, 0.09065, 0.3037, 0.03209, 0.3037, 0.03209, 0.286, 0.01382, 0.1597, 0.03209, 0.286, 0.01382, 0.286, 0.01382, 0.1597, 0.03209, 0.1597, 0.03209, 0.286, 0.01382, 0.1597, 0.03209, 0.286, 0.03209, 0.1597, 0.01382, 0.1597, 0.01382, 0.286, 0.03209, 0.286, 0.2598, 0.9965, 0.2502, 0.7856, 0.2598, 0.7856, 0.2598, 0.9965, 0.2502, 0.9965, 0.2502, 0.7856, 0.004813, 0.7765, 0.2502, 0.7856, 0.004813, 0.7856, 0.004813, 0.7765, 0.2502, 0.7765, 0.2502, 0.7856, 0.2502, 0.9965, 0.004813, 0.7856, 0.2502, 0.7856, 0.2502, 0.9965, 0.004813, 0.9965, 0.004813, 0.7856, 0.004813, 0.7765, 0.2502, 0.7856, 0.2502, 0.7765, 0.004813, 0.7765, 0.004813, 0.7856, 0.2502, 0.7856, 0.6027, 0.5518, 0.7419, 0.4313, 0.6027, 0.4313, 0.6027, 0.5518, 0.7419, 0.5518, 0.7419, 0.4313, 0.2598, 0.9965, 0.2502, 0.7856, 0.2502, 0.9965, 0.2598, 0.9965, 0.2598, 0.7856, 0.2502, 0.7856, 0.5953, 0.5572, 0.7419, 0.5518, 0.6027, 0.5518, 0.5953, 0.5572, 0.7493, 0.5572, 0.7419, 0.5518, 0.7493, 0.5572, 0.7419, 0.4313, 0.7419, 0.5518, 0.7493, 0.5572, 0.7493, 0.426, 0.7419, 0.4313, 0.7493, 0.426, 0.6027, 0.4313, 0.7419, 0.4313, 0.7493, 0.426, 0.5953, 0.426, 0.6027, 0.4313, 0.5953, 0.426, 0.6027, 0.5518, 0.6027, 0.4313, 0.5953, 0.426, 0.5953, 0.5572, 0.6027, 0.5518, 0.8577, 0.3826, 0.6475, 0.3919, 0.6475, 0.3826, 0.8577, 0.3826, 0.8577, 0.3919, 0.6475, 0.3919, 0.8669, 0.3826, 0.8577, 0.3579, 0.8577, 0.3826, 0.8669, 0.3826, 0.8669, 0.358, 0.8577, 0.3579, 0.8577, 0.3826, 0.6475, 0.3578, 0.6475, 0.3826, 0.8577, 0.3826, 0.8577, 0.3579, 0.6475, 0.3578, 0.6475, 0.3919, 0.8577, 0.3826, 0.6475, 0.3826, 0.6475, 0.3919, 0.8577, 0.3919, 0.8577, 0.3826, 0.0981, 0.5121, 0.1066, 0.5239, 0.1066, 0.5122, 0.0981, 0.5121, 0.1066, 0.5319, 0.1066, 0.5239, 0.0981, 0.5121, 0.1066, 0.7511, 0.1066, 0.5319, 0.0981, 0.5121, 0.1066, 0.7589, 0.1066, 0.7511, 0.0981, 0.5121, 0.1066, 0.7706, 0.1066, 0.7589, 0.0981, 0.5121, 0.0981, 0.7706, 0.1066, 0.7706])
me_supply_crate01_reference.materials.append(mat_misc_crates_wood)
me_supply_crate01_reference.update()
me_supply_crate01_reference.normals_split_custom_set([tuple(v) for v in zip(*[iter([0.0, 1.0, 0.0, 0.0, 1.0, 0.0, 0.0, 1.0, 0.0, 0.0, 1.0, 0.0, 0.0, 1.0, 0.0, 0.0, 1.0, 0.0, -0.05705, -0.2552, -0.9652, -0.9283, 0.3662, -0.06442, -0.9997, -0.009083, -0.02292, -0.8688, -0.4857, -0.0967, 0.05517, -0.2249, 0.9728, -0.8827, -0.4659, -0.06154, -0.09624, 0.356, -0.9295, -0.8688, -0.4857, -0.0967, -0.8827, -0.4659, -0.06154, -0.09624, 0.356, -0.9295, -0.8827, -0.4659, -0.06154, -0.05782, 0.2368, -0.9698, 0.8752, 0.4751, 0.09115, -0.09624, 0.356, -0.9295, -0.05782, 0.2368, -0.9698, 0.9297, 0.3637, 0.05864, -0.09624, 0.356, -0.9295, 0.8752, 0.4751, 0.09115, 0.06547, -0.2685, 0.9611, 0.9297, 0.3637, 0.05864, 0.8752, 0.4751, 0.09115, 0.00903, -0.002578, 1.0, 0.9297, 0.3637, 0.05864, 0.06547, -0.2685, 0.9611, -0.9997, -0.009083, -0.02292, 0.00903, -0.002578, 1.0, 0.06547, -0.2685, 0.9611, -0.9283, 0.3662, -0.06442, 0.00903, -0.002578, 1.0, -0.9997, -0.009083, -0.02292, -0.9283, 0.3662, -0.06442, 0.06209, 0.2663, 0.9619, 0.00903, -0.002578, 1.0, -0.87, 0.4834, -0.09656, 0.06209, 0.2663, 0.9619, -0.9283, 0.3662, -0.06442, -0.09635, -0.3588, -0.9284, -0.87, 0.4834, -0.09656, -0.9283, 0.3662, -0.06442, -0.09635, -0.3588, -0.9284, -0.9283, 0.3662, -0.06442, -0.05705, -0.2552, -0.9652, 0.8739, -0.477, 0.09347, -0.09635, -0.3588, -0.9284, -0.05705, -0.2552, -0.9652, 0.06209, 0.2663, 0.9619, 0.9997, 0.008857, 0.02151, 0.00903, -0.002578, 1.0, 0.00903, -0.002578, 1.0, 0.9997, 0.008857, 0.02151, 0.9297, 0.3637, 0.05864, 0.9997, 0.008857, 0.02151, -0.0614, 0.2586, -0.964, 0.9297, 0.3637, 0.05864, 0.9297, 0.3637, 0.05864, -0.0614, 0.2586, -0.964, -0.09624, 0.356, -0.9295, -0.0614, 0.2586, -0.964, -0.8688, -0.4857, -0.0967, -0.09624, 0.356, -0.9295, -0.8972, 0.4387, -0.05049, 0.005189, 0.1234, 0.9923, 0.04455, 0.2273, 0.9728, 0.005189, 0.1234, 0.9923, 0.8766, -0.4755, 0.07461, 0.04455, 0.2273, 0.9728, 0.04455, 0.2273, 0.9728, 0.8766, -0.4755, 0.07461, 0.8739, -0.477, 0.09347, 0.8766, -0.4755, 0.07461, -0.09635, -0.3588, -0.9284, 0.8739, -0.477, 0.09347, 0.8766, -0.4755, 0.07461, -0.05036, -0.2443, -0.9684, -0.09635, -0.3588, -0.9284, -0.05036, -0.2443, -0.9684, -0.87, 0.4834, -0.09656, -0.09635, -0.3588, -0.9284, -0.05036, -0.2443, -0.9684, -0.8849, 0.4605, -0.07045, -0.87, 0.4834, -0.09656, -0.8849, 0.4605, -0.07045, 0.1005, 0.3653, 0.9254, -0.87, 0.4834, -0.09656, -0.87, 0.4834, -0.09656, 0.1005, 0.3653, 0.9254, 0.06209, 0.2663, 0.9619, 0.1005, 0.3653, 0.9254, 0.9329, -0.3551, 0.06055, 0.06209, 0.2663, 0.9619, 0.06209, 0.2663, 0.9619, 0.9329, -0.3551, 0.06055, 0.9997, 0.008857, 0.02151, 0.9329, -0.3551, 0.06055, -0.007272, 0.002377, -1.0, 0.9997, 0.008857, 0.02151, 0.9997, 0.008857, 0.02151, -0.007272, 0.002377, -1.0, -0.0614, 0.2586, -0.964, -0.007272, 0.002377, -1.0, -0.9256, -0.3733, -0.06199, -0.0614, 0.2586, -0.964, -0.0614, 0.2586, -0.964, -0.9256, -0.3733, -0.06199, -0.8688, -0.4857, -0.0967, -0.9256, -0.3733, -0.06199, 0.1025, -0.3672, 0.9245, -0.8688, -0.4857, -0.0967, -0.8688, -0.4857, -0.0967, 0.1025, -0.3672, 0.9245, 0.05517, -0.2249, 0.9728, 0.1025, -0.3672, 0.9245, 0.8775, 0.4752, 0.06398, 0.05517, -0.2249, 0.9728, 0.005189, 0.1234, 0.9923, 0.8815, -0.4685, 0.05904, 0.8766, -0.4755, 0.07461, 0.8815, -0.4685, 0.05904, -0.05036, -0.2443, -0.9684, 0.8766, -0.4755, 0.07461, 0.8815, -0.4685, 0.05904, -0.0171, -0.1581, -0.9873, -0.05036, -0.2443, -0.9684, -0.0171, -0.1581, -0.9873, -0.8849, 0.4605, -0.07045, -0.05036, -0.2443, -0.9684, -0.0171, -0.1581, -0.9873, -0.8972, 0.4387, -0.05049, -0.8849, 0.4605, -0.07045, -0.8972, 0.4387, -0.05049, 0.04455, 0.2273, 0.9728, -0.8849, 0.4605, -0.07045, -0.8849, 0.4605, -0.07045, 0.04455, 0.2273, 0.9728, 0.1005, 0.3653, 0.9254, 0.04455, 0.2273, 0.9728, 0.8739, -0.477, 0.09347, 0.1005, 0.3653, 0.9254, 0.1005, 0.3653, 0.9254, 0.8739, -0.477, 0.09347, 0.9329, -0.3551, 0.06055, 0.8739, -0.477, 0.09347, -0.05705, -0.2552, -0.9652, 0.9329, -0.3551, 0.06055, 0.9329, -0.3551, 0.06055, -0.05705, -0.2552, -0.9652, -0.007272, 0.002377, -1.0, -0.05705, -0.2552, -0.9652, -0.9997, -0.009083, -0.02292, -0.007272, 0.002377, -1.0, -0.007272, 0.002377, -1.0, -0.9997, -0.009083, -0.02292, -0.9256, -0.3733, -0.06199, -0.9997, -0.009083, -0.02292, 0.06547, -0.2685, 0.9611, -0.9256, -0.3733, -0.06199, -0.9256, -0.3733, -0.06199, 0.06547, -0.2685, 0.9611, 0.1025, -0.3672, 0.9245, 0.06547, -0.2685, 0.9611, 0.8752, 0.4751, 0.09115, 0.1025, -0.3672, 0.9245, 0.1025, -0.3672, 0.9245, 0.8752, 0.4751, 0.09115, 0.8775, 0.4752, 0.06398, 0.8752, 0.4751, 0.09115, -0.05782, 0.2368, -0.9698, 0.8775, 0.4752, 0.06398, 0.8775, 0.4752, 0.06398, -0.05782, 0.2368, -0.9698, -0.03067, 0.1526, -0.9878, -0.05782, 0.2368, -0.9698, -0.8971, -0.4405, -0.03468, -0.03067, 0.1526, -0.9878, -0.05782, 0.2368, -0.9698, -0.8827, -0.4659, -0.06154, -0.8971, -0.4405, -0.03468, -0.8827, -0.4659, -0.06154, 0.01879, -0.1163, 0.993, -0.8971, -0.4405, -0.03468, -0.8827, -0.4659, -0.06154, 0.05517, -0.2249, 0.9728, 0.01879, -0.1163, 0.993, 0.05517, -0.2249, 0.9728, 0.8807, 0.4715, 0.04541, 0.01879, -0.1163, 0.993, 0.05517, -0.2249, 0.9728, 0.8775, 0.4752, 0.06398, 0.8807, 0.4715, 0.04541, 0.8775, 0.4752, 0.06398, -0.03067, 0.1526, -0.9878, 0.8807, 0.4715, 0.04541, -1.527e-08, 0.0, -1.0, -1.56e-08, 0.0, -1.0, 6.157e-09, 0.0, -1.0, 6.157e-09, 0.0, -1.0, 2.84e-10, 1.599e-08, -1.0, -1.527e-08, 0.0, -1.0, 6.157e-09, 0.0, -1.0, 9.143e-09, 1.599e-08, -1.0, 2.84e-10, 1.599e-08, -1.0, 6.157e-09, 0.0, -1.0, 0.0, 0.0, -1.0, 9.143e-09, 1.599e-08, -1.0, 2.84e-10, 1.599e-08, -1.0, 8.146e-09, 1.599e-08, -1.0, -8.823e-09, 1.599e-08, -1.0, 2.84e-10, 1.599e-08, -1.0, 9.143e-09, 1.599e-08, -1.0, 8.146e-09, 1.599e-08, -1.0, 6.056e-09, -4.799e-08, 1.0, 4.673e-09, -4.799e-08, 1.0, 0.0, -4.799e-08, 1.0, 6.056e-09, -4.799e-08, 1.0, 1.073e-08, -4.799e-08, 1.0, 4.673e-09, -4.799e-08, 1.0, 3.322e-07, -1.592e-08, 1.0, -5.704e-09, 0.0, 1.0, 5.615e-09, 0.0, 1.0, 3.322e-07, -1.592e-08, 1.0, 0.0, 0.0, 1.0, -5.704e-09, 0.0, 1.0, 8.359e-09, -1.592e-08, 1.0, -1.258e-08, -1.607e-08, 1.0, 3.527e-07, -1.607e-08, 1.0, 8.359e-09, -1.592e-08, 1.0, 3.527e-07, -1.607e-08, 1.0, 3.322e-07, -1.592e-08, 1.0, 5.615e-09, 0.0, 1.0, 8.359e-09, -1.592e-08, 1.0, 3.322e-07, -1.592e-08, 1.0, 5.615e-09, 0.0, 1.0, 0.0, 0.0, 1.0, 8.359e-09, -1.592e-08, 1.0, -1.763e-07, 2.177e-08, -1.0, 2.966e-07, 2.416e-08, -1.0, 3.073e-07, 2.389e-08, -1.0, 2.966e-07, 2.416e-08, -1.0, 7.877e-08, 2.072e-08, -1.0, 3.073e-07, 2.389e-08, -1.0, 2.966e-07, 2.416e-08, -1.0, 8.68e-08, 2.388e-08, -1.0, 7.877e-08, 2.072e-08, -1.0, 8.68e-08, 2.388e-08, -1.0, -1.085e-10, 2.311e-08, -1.0, 7.877e-08, 2.072e-08, -1.0, 8.68e-08, 2.388e-08, -1.0, -1.302e-08, 2.652e-08, -1.0, -1.085e-10, 2.311e-08, -1.0, -1.302e-08, 2.652e-08, -1.0, -1.707e-07, 2.142e-08, -1.0, -1.085e-10, 2.311e-08, -1.0, -1.302e-08, 2.652e-08, -1.0, -1.763e-07, 2.177e-08, -1.0, -1.707e-07, 2.142e-08, -1.0, -1.763e-07, 2.177e-08, -1.0, 3.073e-07, 2.389e-08, -1.0, -1.707e-07, 2.142e-08, -1.0, -0.0621, 0.2663, 0.9619, -0.874, -0.4769, 0.09323, -0.1005, 0.3653, 0.9254, -0.0621, 0.2663, 0.9619, -0.9329, -0.3551, 0.06059, -0.874, -0.4769, 0.09323, -0.00901, -0.002567, 1.0, -0.9329, -0.3551, 0.06059, -0.0621, 0.2663, 0.9619, -0.00901, -0.002567, 1.0, -0.9997, 0.008881, 0.02155, -0.9329, -0.3551, 0.06059, -0.06548, -0.2685, 0.9611, -0.9997, 0.008881, 0.02155, -0.00901, -0.002567, 1.0, -0.06548, -0.2685, 0.9611, -0.9297, 0.3637, 0.05864, -0.9997, 0.008881, 0.02155, -0.1024, -0.3672, 0.9245, -0.9297, 0.3637, 0.05864, -0.06548, -0.2685, 0.9611, -0.1024, -0.3672, 0.9245, -0.8752, 0.4751, 0.09117, -0.9297, 0.3637, 0.05864, 0.9283, 0.3662, -0.06443, -0.1005, 0.3653, 0.9254, 0.87, 0.4834, -0.09658, 0.9283, 0.3662, -0.06443, -0.0621, 0.2663, 0.9619, -0.1005, 0.3653, 0.9254, 0.9997, -0.009085, -0.02291, -0.0621, 0.2663, 0.9619, 0.9283, 0.3662, -0.06443, 0.9997, -0.009085, -0.02291, -0.00901, -0.002567, 1.0, -0.0621, 0.2663, 0.9619, 0.9256, -0.3734, -0.06201, -0.00901, -0.002567, 1.0, 0.9997, -0.009085, -0.02291, 0.9256, -0.3734, -0.06201, -0.06548, -0.2685, 0.9611, -0.00901, -0.002567, 1.0, 0.8687, -0.4857, -0.09668, -0.06548, -0.2685, 0.9611, 0.9256, -0.3734, -0.06201, 0.8687, -0.4857, -0.09668, -0.1024, -0.3672, 0.9245, -0.06548, -0.2685, 0.9611, 0.883, -0.4654, -0.06151, -0.1024, -0.3672, 0.9245, 0.8687, -0.4857, -0.09668, 0.883, -0.4654, -0.06151, -0.05516, -0.225, 0.9728, -0.1024, -0.3672, 0.9245, -0.05516, -0.225, 0.9728, -0.8752, 0.4751, 0.09117, -0.1024, -0.3672, 0.9245, -0.05516, -0.225, 0.9728, -0.8775, 0.4752, 0.06397, -0.8752, 0.4751, 0.09117, 0.8849, 0.4605, -0.0704, -0.005165, 0.1234, 0.9923, 0.8972, 0.4387, -0.05052, 0.8849, 0.4605, -0.0704, -0.04456, 0.2273, 0.9728, -0.005165, 0.1234, 0.9923, 0.87, 0.4834, -0.09658, -0.04456, 0.2273, 0.9728, 0.8849, 0.4605, -0.0704, 0.87, 0.4834, -0.09658, -0.1005, 0.3653, 0.9254, -0.04456, 0.2273, 0.9728, -0.1005, 0.3653, 0.9254, -0.8766, -0.4755, 0.07459, -0.04456, 0.2273, 0.9728, -0.1005, 0.3653, 0.9254, -0.874, -0.4769, 0.09323, -0.8766, -0.4755, 0.07459, -0.874, -0.4769, 0.09323, 0.05039, -0.2443, -0.9684, -0.8766, -0.4755, 0.07459, -0.874, -0.4769, 0.09323, 0.09637, -0.3588, -0.9284, 0.05039, -0.2443, -0.9684, -0.9329, -0.3551, 0.06059, 0.09637, -0.3588, -0.9284, -0.874, -0.4769, 0.09323, -0.9329, -0.3551, 0.06059, 0.05705, -0.2552, -0.9652, 0.09637, -0.3588, -0.9284, -0.9997, 0.008881, 0.02155, 0.05705, -0.2552, -0.9652, -0.9329, -0.3551, 0.06059, -0.9997, 0.008881, 0.02155, 0.007267, 0.002374, -1.0, 0.05705, -0.2552, -0.9652, -0.9297, 0.3637, 0.05864, 0.007267, 0.002374, -1.0, -0.9997, 0.008881, 0.02155, -0.9297, 0.3637, 0.05864, 0.06139, 0.2586, -0.964, 0.007267, 0.002374, -1.0, -0.8752, 0.4751, 0.09117, 0.06139, 0.2586, -0.964, -0.9297, 0.3637, 0.05864, -0.8752, 0.4751, 0.09117, 0.09622, 0.3561, -0.9295, 0.06139, 0.2586, -0.964, -0.8775, 0.4752, 0.06397, 0.09622, 0.3561, -0.9295, -0.8752, 0.4751, 0.09117, -0.8775, 0.4752, 0.06397, 0.05785, 0.2368, -0.9698, 0.09622, 0.3561, -0.9295, -0.04456, 0.2273, 0.9728, -0.8815, -0.4685, 0.05902, -0.005165, 0.1234, 0.9923, -0.04456, 0.2273, 0.9728, -0.8766, -0.4755, 0.07459, -0.8815, -0.4685, 0.05902, -0.8766, -0.4755, 0.07459, 0.01714, -0.1581, -0.9873, -0.8815, -0.4685, 0.05902, -0.8766, -0.4755, 0.07459, 0.05039, -0.2443, -0.9684, 0.01714, -0.1581, -0.9873, 0.05039, -0.2443, -0.9684, 0.8972, 0.4387, -0.05052, 0.01714, -0.1581, -0.9873, 0.05039, -0.2443, -0.9684, 0.8849, 0.4605, -0.0704, 0.8972, 0.4387, -0.05052, 0.09637, -0.3588, -0.9284, 0.8849, 0.4605, -0.0704, 0.05039, -0.2443, -0.9684, 0.09637, -0.3588, -0.9284, 0.87, 0.4834, -0.09658, 0.8849, 0.4605, -0.0704, 0.05705, -0.2552, -0.9652, 0.87, 0.4834, -0.09658, 0.09637, -0.3588, -0.9284, 0.05705, -0.2552, -0.9652, 0.9283, 0.3662, -0.06443, 0.87, 0.4834, -0.09658, 0.007267, 0.002374, -1.0, 0.9283, 0.3662, -0.06443, 0.05705, -0.2552, -0.9652, 0.007267, 0.002374, -1.0, 0.9997, -0.009085, -0.02291, 0.9283, 0.3662, -0.06443, 0.06139, 0.2586, -0.964, 0.9997, -0.009085, -0.02291, 0.007267, 0.002374, -1.0, 0.06139, 0.2586, -0.964, 0.9256, -0.3734, -0.06201, 0.9997, -0.009085, -0.02291, 0.09622, 0.3561, -0.9295, 0.9256, -0.3734, -0.06201, 0.06139, 0.2586, -0.964, 0.09622, 0.3561, -0.9295, 0.8687, -0.4857, -0.09668, 0.9256, -0.3734, -0.06201, 0.05785, 0.2368, -0.9698, 0.8687, -0.4857, -0.09668, 0.09622, 0.3561, -0.9295, 0.05785, 0.2368, -0.9698, 0.883, -0.4654, -0.06151, 0.8687, -0.4857, -0.09668, 0.03064, 0.1526, -0.9878, 0.883, -0.4654, -0.06151, 0.05785, 0.2368, -0.9698, 0.03064, 0.1526, -0.9878, 0.8971, -0.4405, -0.03468, 0.883, -0.4654, -0.06151, 0.8971, -0.4405, -0.03468, -0.05516, -0.225, 0.9728, 0.883, -0.4654, -0.06151, 0.8971, -0.4405, -0.03468, -0.01877, -0.1163, 0.993, -0.05516, -0.225, 0.9728, -0.01877, -0.1163, 0.993, -0.8775, 0.4752, 0.06397, -0.05516, -0.225, 0.9728, -0.01877, -0.1163, 0.993, -0.8807, 0.4715, 0.04544, -0.8775, 0.4752, 0.06397, -0.8807, 0.4715, 0.04544, 0.05785, 0.2368, -0.9698, -0.8775, 0.4752, 0.06397, -0.8807, 0.4715, 0.04544, 0.03064, 0.1526, -0.9878, 0.05785, 0.2368, -0.9698, 0.0, 1.0, -0.0004671, 0.0, 1.0, -0.0004671, 0.0, 1.0, -0.0004671, 0.0, 1.0, -0.0004671, 0.0, 1.0, -0.0004671, 0.0, 1.0, -0.0004671, -6.134e-09, 0.0, -1.0, 0.0, 0.0, -1.0, -8.823e-09, 1.599e-08, -1.0, -6.134e-09, 0.0, -1.0, -8.823e-09, 1.599e-08, -1.0, 8.146e-09, 1.599e-08, -1.0, 8.146e-09, 1.599e-08, -1.0, 6.231e-09, 0.0, -1.0, -6.134e-09, 0.0, -1.0, 8.146e-09, 1.599e-08, -1.0, 0.0, 0.0, -1.0, 6.231e-09, 0.0, -1.0, 1.0, -1.088e-08, 0.0, 1.0, -2.854e-08, 0.0, 1.0, 0.0, 0.0, 1.0, -1.088e-08, 0.0, 1.0, -3.942e-08, 0.0, 1.0, -2.854e-08, 0.0, 0.0, 1.0, 0.0, 0.0, 1.0, 0.0, 0.0, 1.0, 0.0, 0.0, 1.0, 0.0, 0.0, 1.0, 0.0, 0.0, 1.0, 0.0, -1.0, 4.568e-08, 0.0, -1.0, -8.943e-08, 0.0, -1.0, 4.964e-08, 0.0, -1.0, 4.568e-08, 0.0, -1.0, -9.339e-08, 0.0, -1.0, -8.943e-08, 0.0, 1.0, 0.0, 0.0, 1.0, 0.0, 0.0, 1.0, 0.0, 0.0, 1.0, -9.932e-09, 0.0, 1.0, -9.932e-09, 0.0, 1.0, -9.932e-09, 0.0, 8.272e-09, -4.39e-08, 1.0, 9.893e-08, -4.39e-08, 1.0, 0.0, -4.39e-08, 1.0, 8.272e-09, -4.39e-08, 1.0, 1.072e-07, -4.39e-08, 1.0, 9.893e-08, -4.39e-08, 1.0, 7.207e-07, -1.0, 0.0, 7.207e-07, -1.0, 0.0, 7.207e-07, -1.0, 0.0, 7.207e-07, -1.0, 0.0, 7.207e-07, -1.0, 0.0, 7.207e-07, -1.0, 0.0, -7.207e-07, 1.0, 0.0, -7.207e-07, 1.0, 0.0, -7.207e-07, 1.0, 0.0, -7.207e-07, 1.0, 0.0, -7.207e-07, 1.0, 0.0, -7.207e-07, 1.0, 0.0, 1.0, -6.687e-08, 0.0, 1.0, 8.782e-08, 0.0, 1.0, -7.143e-08, 0.0, 1.0, -6.687e-08, 0.0, 1.0, 9.238e-08, 0.0, 1.0, 8.782e-08, 0.0, -1.0, 0.0, 0.0, -1.0, 0.0, 0.0, -1.0, 0.0, 0.0, -1.0, -1.17e-08, 0.0, -1.0, -1.17e-08, 0.0, -1.0, -1.17e-08, 0.0, 1.0, 0.0, 0.0, 1.0, 0.0, 0.0, 1.0, 0.0, 0.0, 1.0, 0.0, 0.0, 1.0, 0.0, 0.0, 1.0, 0.0, 0.0, -1.0, 0.0, 0.0, -1.0, 0.0, 0.0, -1.0, 0.0, 0.0, -1.0, 0.0, 0.0, -1.0, 0.0, 0.0, -1.0, 0.0, 0.0, 0.0, 4.406e-08, -1.0, 0.0, 4.406e-08, -1.0, 0.0, 4.406e-08, -1.0, 0.0, 4.406e-08, -1.0, 0.0, 4.406e-08, -1.0, 0.0, 4.406e-08, -1.0, 1.565e-07, -1.0, 0.0, 1.565e-07, -1.0, 0.0, 1.565e-07, -1.0, 0.0, 1.565e-07, -1.0, 0.0, 1.565e-07, -1.0, 0.0, 1.565e-07, -1.0, 0.0, -1.0, -2.208e-08, 0.0, -1.0, -6.322e-10, 0.0, -1.0, -2.272e-08, 0.0, -1.0, -2.208e-08, 0.0, -1.0, 0.0, 0.0, -1.0, -6.322e-10, 0.0, 1.0, 4.671e-08, 0.0, 1.0, -8.701e-08, 0.0, 1.0, 1.279e-07, 0.0, 1.0, 4.671e-08, 0.0, 1.0, -1.682e-07, 0.0, 1.0, -8.701e-08, 0.0, 0.0, -1.791e-07, 1.0, 0.0, -1.791e-07, 1.0, 0.0, -1.791e-07, 1.0, 0.0, -1.791e-07, 1.0, 0.0, -1.791e-07, 1.0, 0.0, -1.791e-07, 1.0, -1.565e-07, 1.0, 0.0, -1.565e-07, 1.0, 0.0, -1.565e-07, 1.0, 0.0, -1.565e-07, 1.0, 0.0, -1.565e-07, 1.0, 0.0, -1.565e-07, 1.0, 0.0, -1.327e-07, 1.0, 0.0, -1.327e-07, 1.0, 0.0, -1.327e-07, 1.0, 0.0, -1.327e-07, 1.0, 0.0, -1.327e-07, 1.0, 0.0, -1.327e-07, 1.0, 0.0, -1.258e-08, -1.607e-08, 1.0, -3.123e-07, -1.604e-08, 1.0, -3.138e-07, -1.595e-08, 1.0, -1.258e-08, -1.607e-08, 1.0, 8.359e-09, -1.592e-08, 1.0, -3.123e-07, -1.604e-08, 1.0, 1.327e-07, -1.0, 0.0, 1.327e-07, -1.0, 0.0, 1.327e-07, -1.0, 0.0, 1.327e-07, -1.0, 0.0, 1.327e-07, -1.0, 0.0, 1.327e-07, -1.0, 0.0, 0.0, -1.0, 0.0, 0.0, -1.0, 0.0, 0.0, -1.0, 0.0, 0.0, -1.0, 0.0, 0.0, -1.0, 0.0, 0.0, -1.0, 0.0, 0.0, -1.0, -1e-07, 0.0, -1.0, -1e-07, 0.0, -1.0, -1e-07, 0.0, -1.0, -1e-07, 0.0, -1.0, -1e-07, 0.0, -1.0, -1e-07, 0.0, -1.791e-07, 1.0, 0.0, -1.791e-07, 1.0, 0.0, -1.791e-07, 1.0, 0.0, -1.791e-07, 1.0, 0.0, -1.791e-07, 1.0, 0.0, -1.791e-07, 1.0, -1.0, -1.1e-08, 0.0, -1.0, -2.885e-08, 0.0, -1.0, 0.0, 0.0, -1.0, -1.1e-08, 0.0, -1.0, -3.985e-08, 0.0, -1.0, -2.885e-08, 0.0, 1.0, -2.525e-08, 0.0, 1.0, -6.624e-08, 0.0, 1.0, -9.149e-08, 0.0, 1.0, -2.525e-08, 0.0, 1.0, 0.0, 0.0, 1.0, -6.624e-08, 0.0, 0.0, 1.791e-07, -1.0, 0.0, 1.791e-07, -1.0, 0.0, 1.791e-07, -1.0, 0.0, 1.791e-07, -1.0, 0.0, 1.791e-07, -1.0, 0.0, 1.791e-07, -1.0, 0.0, 1.0, 0.0, 0.0, 1.0, 0.0, 0.0, 1.0, 0.0, 0.0, 1.0, 0.0, 0.0, 1.0, 0.0, 0.0, 1.0, 0.0, 0.0, -1.0, 0.0, 0.0, -1.0, 0.0, 0.0, -1.0, 0.0, 0.0, -1.0, 0.0, 0.0, -1.0, 0.0, 0.0, -1.0, 0.0, 0.0, 0.0, 1.0, 0.0, 0.0, 1.0, 0.0, 0.0, 1.0, 0.0, 0.0, 1.0, 0.0, 0.0, 1.0, 0.0, 0.0, 1.0, -1.0, 0.0, 0.0, -1.0, 0.0, 0.0, -1.0, 0.0, 0.0, -1.0, 0.0, 0.0, -1.0, 0.0, 0.0, -1.0, 0.0, 0.0, 1.0, 0.0, 0.0, 1.0, 0.0, 0.0, 1.0, 0.0, 0.0, 1.0, 0.0, 0.0, 1.0, 0.0, 0.0, 1.0, 0.0, 0.0, 0.0, 0.0, -1.0, 0.0, 0.0, -1.0, 0.0, 0.0, -1.0, 0.0, 0.0, -1.0, 0.0, 0.0, -1.0, 0.0, 0.0, -1.0, 0.0, 1.0, 1e-07, 0.0, 1.0, 1e-07, 0.0, 1.0, 1e-07, 0.0, 1.0, 1e-07, 0.0, 1.0, 1e-07, 0.0, 1.0, 1e-07, 1.0, 0.0, 0.0, 1.0, 0.0, 0.0, 1.0, 0.0, 0.0, 1.0, -2.599e-09, 0.0, 1.0, -2.599e-09, 0.0, 1.0, -2.599e-09, 0.0, -7.207e-07, 1.0, 0.0, -7.207e-07, 1.0, 0.0, -7.207e-07, 1.0, 0.0, -7.207e-07, 1.0, 0.0, -7.207e-07, 1.0, 0.0, -7.207e-07, 1.0, 0.0, 1.081e-06, -1.0, 0.0, 1.081e-06, -1.0, 0.0, 1.081e-06, -1.0, 0.0, 1.081e-06, -1.0, 0.0, 1.081e-06, -1.0, 0.0, 1.081e-06, -1.0, 0.0, -8.072e-09, -4.39e-08, 1.0, -9.654e-08, -4.39e-08, 1.0, 0.0, -4.39e-08, 1.0, -8.072e-09, -4.39e-08, 1.0, -1.046e-07, -4.39e-08, 1.0, -9.654e-08, -4.39e-08, 1.0, -1.0, 0.0, 0.0, -1.0, 0.0, 0.0, -1.0, 0.0, 0.0, -1.0, 0.0, 0.0, -1.0, 0.0, 0.0, -1.0, 0.0, 0.0, -1.0, 3.831e-08, 0.0, -1.0, -6.54e-08, 0.0, -1.0, -1.477e-07, 0.0, -1.0, 3.831e-08, 0.0, -1.0, 1.206e-07, 0.0, -1.0, -6.54e-08, 0.0, 0.0, -1.0, 0.0, 0.0, -1.0, 0.0, 0.0, -1.0, 0.0, 0.0, -1.0, 0.0, 0.0, -1.0, 0.0, 0.0, -1.0, 0.0, 0.0, -1.0, 9.158e-05, 0.0, -1.0, 9.158e-05, 0.0, -1.0, 9.158e-05, 0.0, -1.0, 9.158e-05, 0.0, -1.0, 9.158e-05, 0.0, -1.0, 9.158e-05, -1.0, 6.696e-08, 0.0, -1.0, -2.704e-08, 0.0, -1.0, 1.24e-07, 0.0, -1.0, 6.696e-08, 0.0, -1.0, -8.41e-08, 0.0, -1.0, -2.704e-08, 0.0, 0.0, 1.0, -0.000467, 0.0, 1.0, -0.0004671, 0.0, 1.0, -0.0004669, 0.0, 1.0, -0.000467, 0.0, 1.0, -0.0004671, 0.0, 1.0, -0.0004671, -1.0, 2.513e-08, 0.0, -1.0, 6.593e-08, 0.0, -1.0, 9.106e-08, 0.0, -1.0, 2.513e-08, 0.0, -1.0, 0.0, 0.0, -1.0, 6.593e-08, 0.0, 3.654e-08, -1.595e-08, 1.0, 3.322e-07, -1.592e-08, 1.0, 3.527e-07, -1.607e-08, 1.0, 3.654e-08, -1.595e-08, 1.0, 2.626e-10, -1.604e-08, 1.0, 3.322e-07, -1.592e-08, 1.0, 0.0, -1.0, 9.145e-05, 0.0, -1.0, 9.157e-05, 0.0, -1.0, 9.144e-05, 0.0, -1.0, 9.145e-05, 0.0, -1.0, 9.158e-05, 0.0, -1.0, 9.157e-05, 0.0, 1.791e-07, -1.0, 0.0, 1.791e-07, -1.0, 0.0, 1.791e-07, -1.0, 0.0, 1.791e-07, -1.0, 0.0, 1.791e-07, -1.0, 0.0, 1.791e-07, -1.0, 1.0, -7.58e-08, 0.0, 1.0, 4.883e-08, 0.0, 1.0, 1.477e-07, 0.0, 1.0, -7.58e-08, 0.0, 1.0, -1.747e-07, 0.0, 1.0, 4.883e-08, 0.0, 1.0, 0.0, 0.0, 1.0, 0.0, 0.0, 1.0, 0.0, 0.0, 1.0, 0.0, 0.0, 1.0, 0.0, 0.0, 1.0, 0.0, 0.0, 0.0, 1.0, 5.456e-08, 0.0, 1.0, 9.544e-08, 0.0, 1.0, 5e-08, 0.0, 1.0, 5.456e-08, 0.0, 1.0, 1e-07, 0.0, 1.0, 9.544e-08, 0.0, 0.0, -1.0, 0.0, 0.0, -1.0, 0.0, 0.0, -1.0, 0.0, 0.0, -1.0, 0.0, 0.0, -1.0, 0.0, 0.0, -1.0, -1.0, 0.0, 0.0, -1.0, 0.0, 0.0, -1.0, 0.0, 0.0, -1.0, 0.0, 0.0, -1.0, 0.0, 0.0, -1.0, 0.0, 0.0, 1.0, 0.0, 0.0, 1.0, 0.0, 0.0, 1.0, 0.0, 0.0, 1.0, 0.0, 0.0, 1.0, 0.0, 0.0, 1.0, 0.0, 0.0, 0.0, 0.0, 1.0, 0.0, 0.0, 1.0, 0.0, 0.0, 1.0, 0.0, 0.0, 1.0, 0.0, 0.0, 1.0, 0.0, 0.0, 1.0, 0.0, -1.0, 0.0, 0.0, -1.0, 0.0, 0.0, -1.0, 0.0, 0.0, -1.0, 0.0, 0.0, -1.0, 0.0, 0.0, -1.0, 0.0, 0.0, 1.0, 0.0, 0.0, 1.0, 0.0, 0.0, 1.0, 0.0, 0.0, 1.0, 0.0, 0.0, 1.0, 0.0, 0.0, 1.0, 0.0, 1.0, 1.757e-07, 0.0, 1.0, 2.624e-07, 0.0, 1.0, 2.649e-07, 0.0, 1.0, 1.757e-07, 0.0, 1.0, 1.732e-07, 0.0, 1.0, 2.624e-07, 0.0, 1.473e-07, -1.0, 0.0, 1.473e-07, -1.0, 0.0, 1.473e-07, -1.0, 0.0, 1.473e-07, -1.0, 0.0, 1.473e-07, -1.0, 0.0, 1.473e-07, -1.0, 0.0, -8.403e-09, -4.291e-08, 1.0, -1.161e-08, -4.291e-08, 1.0, 6.49e-09, -4.291e-08, 1.0, -8.403e-09, -4.291e-08, 1.0, -2.65e-08, -4.291e-08, 1.0, -1.161e-08, -4.291e-08, 1.0, -1.841e-07, 1.0, 0.0, -1.841e-07, 1.0, 0.0, -1.841e-07, 1.0, 0.0, -1.841e-07, 1.0, 0.0, -1.841e-07, 1.0, 0.0, -1.841e-07, 1.0, 0.0, -6.802e-10, 0.0, -1.0, -5.552e-10, 0.0, -1.0, -1.235e-09, 0.0, -1.0, -6.802e-10, 0.0, -1.0, 0.0, 0.0, -1.0, -5.552e-10, 0.0, -1.0, -1.0, -1.814e-07, 0.0, -1.0, -1.768e-07, 0.0, -1.0, -1.815e-07, 0.0, -1.0, -1.814e-07, 0.0, -1.0, -1.766e-07, 0.0, -1.0, -1.768e-07, 0.0, -1.637e-07, 1.0, 0.0, -1.637e-07, 1.0, 0.0, -1.637e-07, 1.0, 0.0, -1.637e-07, 1.0, 0.0, -1.637e-07, 1.0, 0.0, -1.637e-07, 1.0, 0.0, 1.0, -1.538e-09, 0.0, 1.0, -7.675e-08, 0.0, 1.0, 0.0, 0.0, 1.0, -1.538e-09, 0.0, 1.0, -7.829e-08, 0.0, 1.0, -7.675e-08, 0.0, 1.637e-07, -1.0, 0.0, 1.637e-07, -1.0, 0.0, 1.637e-07, -1.0, 0.0, 1.637e-07, -1.0, 0.0, 1.637e-07, -1.0, 0.0, 1.637e-07, -1.0, 0.0, -1.0, 0.0, 0.0, -1.0, 0.0, 0.0, -1.0, 0.0, 0.0, -1.0, 0.0, 0.0, -1.0, 0.0, 0.0, -1.0, 0.0, 0.0, -1.0, 0.0, 0.0, -1.0, 0.0, 0.0, -1.0, 0.0, 0.0, -1.0, -2.045e-08, 0.0, -1.0, -2.045e-08, 0.0, -1.0, -2.045e-08, 0.0, 0.0, -1.0, 0.0, 0.0, -1.0, 0.0, 0.0, -1.0, 0.0, 0.0, -1.0, 0.0, 0.0, -1.0, 0.0, 0.0, -1.0, 0.0, 0.0, 4.406e-08, -1.0, 0.0, 4.406e-08, -1.0, 0.0, 4.406e-08, -1.0, 0.0, 4.406e-08, -1.0, 0.0, 4.406e-08, -1.0, 0.0, 4.406e-08, -1.0, 1.0, -2.022e-08, 0.0, 1.0, -5.765e-10, 0.0, 1.0, -2.079e-08, 0.0, 1.0, -2.022e-08, 0.0, 1.0, 0.0, 0.0, 1.0, -5.765e-10, 0.0, -8.895e-09, 0.0, 1.0, -3.123e-07, -1.604e-08, 1.0, 0.0, 0.0, 1.0, -8.895e-09, 0.0, 1.0, -3.138e-07, -1.595e-08, 1.0, -3.123e-07, -1.604e-08, 1.0, -8.895e-09, 0.0, 1.0, 3.654e-08, -1.595e-08, 1.0, -3.138e-07, -1.595e-08, 1.0, -8.895e-09, 0.0, 1.0, 2.626e-10, -1.604e-08, 1.0, 3.654e-08, -1.595e-08, 1.0, -8.895e-09, 0.0, 1.0, 0.0, 0.0, 1.0, 2.626e-10, -1.604e-08, 1.0, -8.895e-09, 0.0, 1.0, 0.0, 0.0, 1.0, 0.0, 0.0, 1.0])] * 3)])

# ---- objects
ob_minisovietboxdoc = bpy.data.objects.new('minisovietboxdoc', me_supply_crate01_reference)

# ---- transforms, parenting, visibility, modifiers, constraints
ob_minisovietboxdoc.location = (0.0, 0.0, 6.045)
_vg = ob_minisovietboxdoc.vertex_groups.new(name='static_prop')
_vg.add([0, 1, 2, 3, 4, 5, 6, 7, 8, 9, 10, 11, 12, 13, 14, 15, 16, 17, 18, 19, 20, 21, 22, 23, 24, 25, 26, 27, 28, 29, 30, 31, 32, 33, 34, 35, 36, 37, 38, 39, 40, 41, 42, 43, 44, 45, 46, 47, 48, 49, 50, 51, 52, 53, 54, 55, 56, 57, 58, 59, 60, 61, 62, 63, 64, 65, 66, 67, 68, 69, 70, 71, 72, 73, 74, 75, 76, 77, 78, 79, 80, 81, 82, 83, 84, 85, 86, 87, 88, 89, 90, 91, 92, 93, 94, 95, 96, 97, 98, 99, 100, 101, 102, 103, 104, 105, 106, 107, 108, 109, 110, 111, 112, 113, 114, 115, 116, 117, 118, 119, 120, 121, 122, 123, 124, 125, 126, 127, 128, 129, 130, 131, 132, 133, 134, 135, 136, 137, 138, 139, 140, 141, 142, 143, 144, 145, 146, 147, 148, 149, 150, 151, 152, 153, 154, 155, 156, 157, 158, 159, 160, 161, 162, 163, 164, 165, 166, 167, 168, 169, 170, 171, 172, 173, 174, 175, 176, 177, 178, 179, 180, 181, 182, 183], 1.0, 'REPLACE')
_m = ob_minisovietboxdoc.modifiers.new('Armature', 'ARMATURE')

# ---- collection membership
col_mini_soviet_box_doc.objects.link(ob_minisovietboxdoc)

# ---- scene / render settings (as saved in the file)
scene.frame_start = 0; scene.frame_end = 0; scene.frame_set(0)
scene.render.engine = 'BLENDER_EEVEE_NEXT'
scene.cycles.sampling_pattern = 'TABULATED_SOBOL'
scene.cycles.use_light_tree = False
scene.view_settings.view_transform = 'Filmic'
bpy.context.view_layer.update()

# ---- added for rendering (the .blend has no active camera and no usable light): camera, sun
cam_auto = bpy.data.cameras.new('AutoCamera')
cam_auto.lens = 50.0
cam_auto.sensor_width = 36.0
cam_auto.clip_end = 1000.0
ob_auto_camera = bpy.data.objects.new('AutoCamera', cam_auto)
scene.collection.objects.link(ob_auto_camera)
ob_auto_camera.location = (38.8299, -46.6153, 36.877)
ob_auto_camera.rotation_euler = (1.09748, -7.21219e-08, 0.694738)
scene.camera = ob_auto_camera
light_auto_sun = bpy.data.lights.new('AutoSun', 'SUN')
light_auto_sun.energy = 3.0
light_auto_sun.angle = 0.0523599
ob_auto_sun = bpy.data.objects.new('AutoSun', light_auto_sun)
scene.collection.objects.link(ob_auto_sun)
ob_auto_sun.rotation_euler = (0.872665, 0.174533, 0.523599)
bpy.context.view_layer.update()
